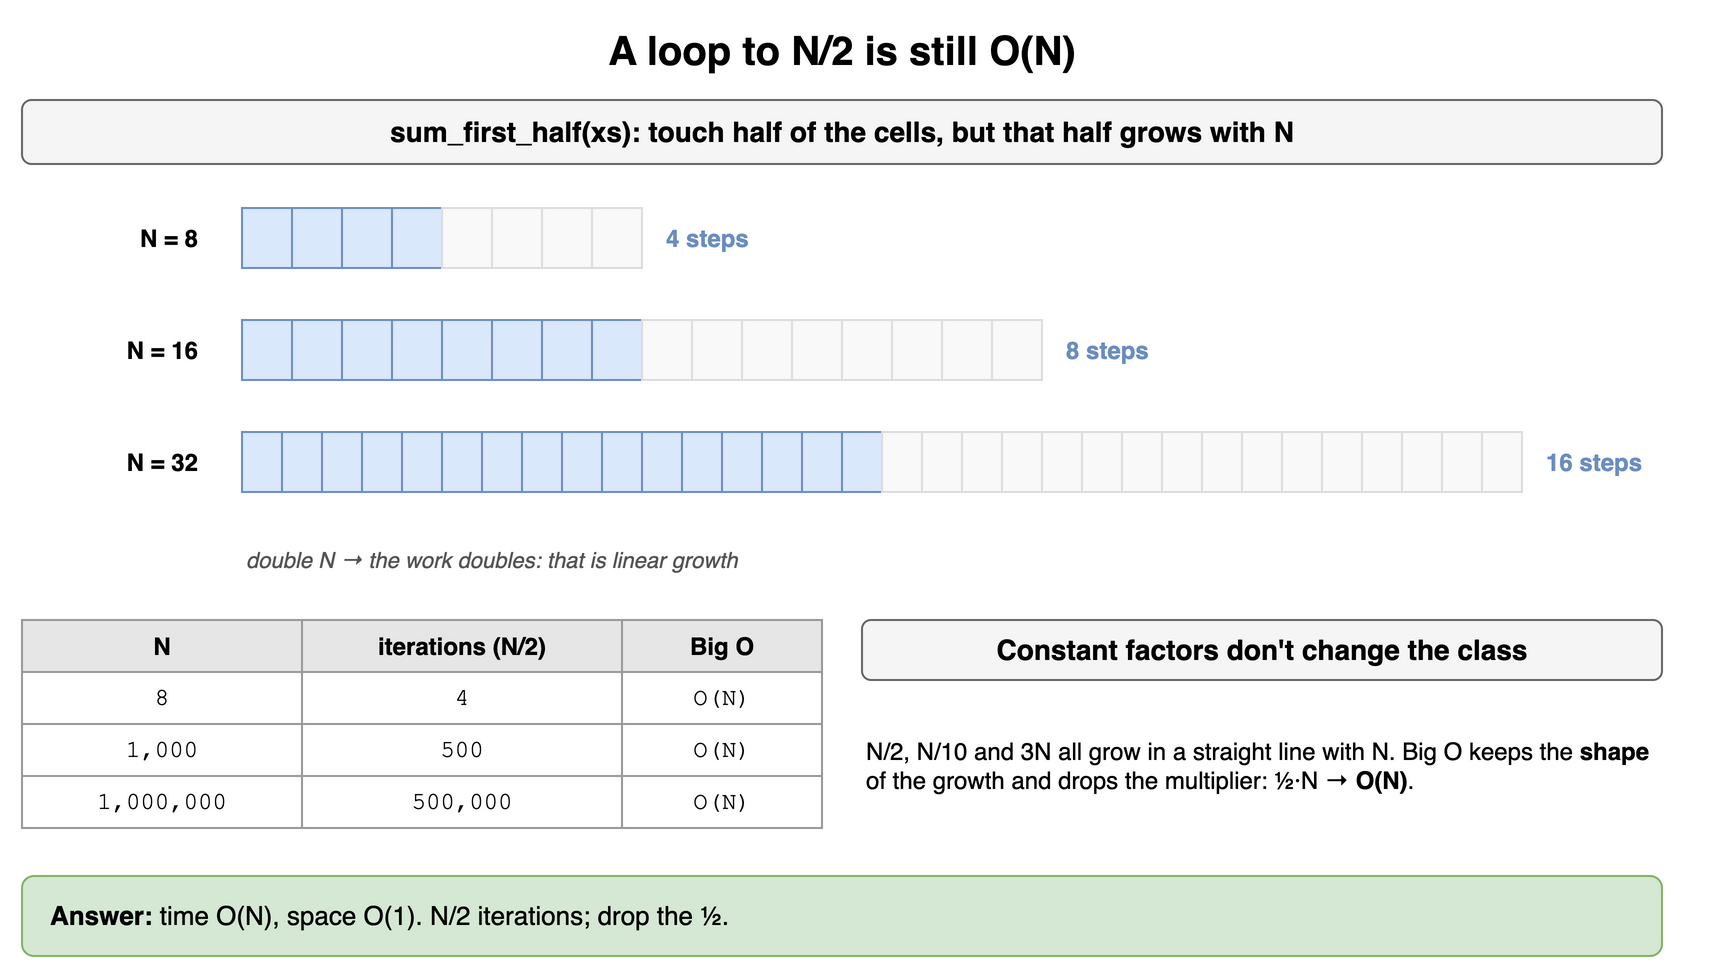

The diagram above was exported from draw.io. Its source (the exported page's mxGraphModel, read from the mxfile embedded in the PNG):
<mxGraphModel dx="900" dy="498" grid="1" gridSize="10" guides="1" tooltips="1" connect="1" arrows="1" fold="1" page="1" pageScale="1" pageWidth="900" pageHeight="498" math="0" shadow="0">
  <root>
    <mxCell id="0" />
    <mxCell id="1" parent="0" />
    <mxCell id="d5c1" value="A loop to N/2 is still O(N)" style="text;html=1;align=center;verticalAlign=middle;whiteSpace=wrap;fontSize=20;fontStyle=1;" vertex="1" parent="1">
      <mxGeometry x="40" y="10" width="820" height="30" as="geometry" />
    </mxCell>
    <mxCell id="d5c2" value="sum_first_half(xs): touch half of the cells, but that half grows with N" style="rounded=1;whiteSpace=wrap;html=1;fillColor=#f5f5f5;strokeColor=#666666;fontStyle=1;fontSize=14;" vertex="1" parent="1">
      <mxGeometry x="40" y="50" width="820" height="32" as="geometry" />
    </mxCell>
    <mxCell id="d5c3" value="N = 8" style="text;html=1;align=center;verticalAlign=middle;whiteSpace=wrap;fontStyle=1;align=right;" vertex="1" parent="1">
      <mxGeometry x="40" y="104" width="90" height="30" as="geometry" />
    </mxCell>
    <mxCell id="d5c4" value="" style="rounded=0;whiteSpace=wrap;html=1;fontStyle=1;fontSize=14;fillColor=#dae8fc;strokeColor=#6c8ebf;" vertex="1" parent="1">
      <mxGeometry x="150" y="104" width="25" height="30" as="geometry" />
    </mxCell>
    <mxCell id="d5c5" value="" style="rounded=0;whiteSpace=wrap;html=1;fontStyle=1;fontSize=14;fillColor=#dae8fc;strokeColor=#6c8ebf;" vertex="1" parent="1">
      <mxGeometry x="175" y="104" width="25" height="30" as="geometry" />
    </mxCell>
    <mxCell id="d5c6" value="" style="rounded=0;whiteSpace=wrap;html=1;fontStyle=1;fontSize=14;fillColor=#dae8fc;strokeColor=#6c8ebf;" vertex="1" parent="1">
      <mxGeometry x="200" y="104" width="25" height="30" as="geometry" />
    </mxCell>
    <mxCell id="d5c7" value="" style="rounded=0;whiteSpace=wrap;html=1;fontStyle=1;fontSize=14;fillColor=#dae8fc;strokeColor=#6c8ebf;" vertex="1" parent="1">
      <mxGeometry x="225" y="104" width="25" height="30" as="geometry" />
    </mxCell>
    <mxCell id="d5c8" value="" style="rounded=0;html=1;fillColor=#f9f9f9;strokeColor=#dddddd;" vertex="1" parent="1">
      <mxGeometry x="250" y="104" width="25" height="30" as="geometry" />
    </mxCell>
    <mxCell id="d5c9" value="" style="rounded=0;html=1;fillColor=#f9f9f9;strokeColor=#dddddd;" vertex="1" parent="1">
      <mxGeometry x="275" y="104" width="25" height="30" as="geometry" />
    </mxCell>
    <mxCell id="d5c10" value="" style="rounded=0;html=1;fillColor=#f9f9f9;strokeColor=#dddddd;" vertex="1" parent="1">
      <mxGeometry x="300" y="104" width="25" height="30" as="geometry" />
    </mxCell>
    <mxCell id="d5c11" value="" style="rounded=0;html=1;fillColor=#f9f9f9;strokeColor=#dddddd;" vertex="1" parent="1">
      <mxGeometry x="325" y="104" width="25" height="30" as="geometry" />
    </mxCell>
    <mxCell id="d5c12" value="4 steps" style="text;html=1;align=center;verticalAlign=middle;whiteSpace=wrap;fontSize=12;fontStyle=1;fontColor=#6c8ebf;align=left;" vertex="1" parent="1">
      <mxGeometry x="360" y="104" width="80" height="30" as="geometry" />
    </mxCell>
    <mxCell id="d5c13" value="N = 16" style="text;html=1;align=center;verticalAlign=middle;whiteSpace=wrap;fontStyle=1;align=right;" vertex="1" parent="1">
      <mxGeometry x="40" y="160" width="90" height="30" as="geometry" />
    </mxCell>
    <mxCell id="d5c14" value="" style="rounded=0;whiteSpace=wrap;html=1;fontStyle=1;fontSize=14;fillColor=#dae8fc;strokeColor=#6c8ebf;" vertex="1" parent="1">
      <mxGeometry x="150" y="160" width="25" height="30" as="geometry" />
    </mxCell>
    <mxCell id="d5c15" value="" style="rounded=0;whiteSpace=wrap;html=1;fontStyle=1;fontSize=14;fillColor=#dae8fc;strokeColor=#6c8ebf;" vertex="1" parent="1">
      <mxGeometry x="175" y="160" width="25" height="30" as="geometry" />
    </mxCell>
    <mxCell id="d5c16" value="" style="rounded=0;whiteSpace=wrap;html=1;fontStyle=1;fontSize=14;fillColor=#dae8fc;strokeColor=#6c8ebf;" vertex="1" parent="1">
      <mxGeometry x="200" y="160" width="25" height="30" as="geometry" />
    </mxCell>
    <mxCell id="d5c17" value="" style="rounded=0;whiteSpace=wrap;html=1;fontStyle=1;fontSize=14;fillColor=#dae8fc;strokeColor=#6c8ebf;" vertex="1" parent="1">
      <mxGeometry x="225" y="160" width="25" height="30" as="geometry" />
    </mxCell>
    <mxCell id="d5c18" value="" style="rounded=0;whiteSpace=wrap;html=1;fontStyle=1;fontSize=14;fillColor=#dae8fc;strokeColor=#6c8ebf;" vertex="1" parent="1">
      <mxGeometry x="250" y="160" width="25" height="30" as="geometry" />
    </mxCell>
    <mxCell id="d5c19" value="" style="rounded=0;whiteSpace=wrap;html=1;fontStyle=1;fontSize=14;fillColor=#dae8fc;strokeColor=#6c8ebf;" vertex="1" parent="1">
      <mxGeometry x="275" y="160" width="25" height="30" as="geometry" />
    </mxCell>
    <mxCell id="d5c20" value="" style="rounded=0;whiteSpace=wrap;html=1;fontStyle=1;fontSize=14;fillColor=#dae8fc;strokeColor=#6c8ebf;" vertex="1" parent="1">
      <mxGeometry x="300" y="160" width="25" height="30" as="geometry" />
    </mxCell>
    <mxCell id="d5c21" value="" style="rounded=0;whiteSpace=wrap;html=1;fontStyle=1;fontSize=14;fillColor=#dae8fc;strokeColor=#6c8ebf;" vertex="1" parent="1">
      <mxGeometry x="325" y="160" width="25" height="30" as="geometry" />
    </mxCell>
    <mxCell id="d5c22" value="" style="rounded=0;html=1;fillColor=#f9f9f9;strokeColor=#dddddd;" vertex="1" parent="1">
      <mxGeometry x="350" y="160" width="25" height="30" as="geometry" />
    </mxCell>
    <mxCell id="d5c23" value="" style="rounded=0;html=1;fillColor=#f9f9f9;strokeColor=#dddddd;" vertex="1" parent="1">
      <mxGeometry x="375" y="160" width="25" height="30" as="geometry" />
    </mxCell>
    <mxCell id="d5c24" value="" style="rounded=0;html=1;fillColor=#f9f9f9;strokeColor=#dddddd;" vertex="1" parent="1">
      <mxGeometry x="400" y="160" width="25" height="30" as="geometry" />
    </mxCell>
    <mxCell id="d5c25" value="" style="rounded=0;html=1;fillColor=#f9f9f9;strokeColor=#dddddd;" vertex="1" parent="1">
      <mxGeometry x="425" y="160" width="25" height="30" as="geometry" />
    </mxCell>
    <mxCell id="d5c26" value="" style="rounded=0;html=1;fillColor=#f9f9f9;strokeColor=#dddddd;" vertex="1" parent="1">
      <mxGeometry x="450" y="160" width="25" height="30" as="geometry" />
    </mxCell>
    <mxCell id="d5c27" value="" style="rounded=0;html=1;fillColor=#f9f9f9;strokeColor=#dddddd;" vertex="1" parent="1">
      <mxGeometry x="475" y="160" width="25" height="30" as="geometry" />
    </mxCell>
    <mxCell id="d5c28" value="" style="rounded=0;html=1;fillColor=#f9f9f9;strokeColor=#dddddd;" vertex="1" parent="1">
      <mxGeometry x="500" y="160" width="25" height="30" as="geometry" />
    </mxCell>
    <mxCell id="d5c29" value="" style="rounded=0;html=1;fillColor=#f9f9f9;strokeColor=#dddddd;" vertex="1" parent="1">
      <mxGeometry x="525" y="160" width="25" height="30" as="geometry" />
    </mxCell>
    <mxCell id="d5c30" value="8 steps" style="text;html=1;align=center;verticalAlign=middle;whiteSpace=wrap;fontSize=12;fontStyle=1;fontColor=#6c8ebf;align=left;" vertex="1" parent="1">
      <mxGeometry x="560" y="160" width="80" height="30" as="geometry" />
    </mxCell>
    <mxCell id="d5c31" value="N = 32" style="text;html=1;align=center;verticalAlign=middle;whiteSpace=wrap;fontStyle=1;align=right;" vertex="1" parent="1">
      <mxGeometry x="40" y="216" width="90" height="30" as="geometry" />
    </mxCell>
    <mxCell id="d5c32" value="" style="rounded=0;whiteSpace=wrap;html=1;fontStyle=1;fontSize=14;fillColor=#dae8fc;strokeColor=#6c8ebf;" vertex="1" parent="1">
      <mxGeometry x="150.0" y="216" width="20.0" height="30" as="geometry" />
    </mxCell>
    <mxCell id="d5c33" value="" style="rounded=0;whiteSpace=wrap;html=1;fontStyle=1;fontSize=14;fillColor=#dae8fc;strokeColor=#6c8ebf;" vertex="1" parent="1">
      <mxGeometry x="170.0" y="216" width="20.0" height="30" as="geometry" />
    </mxCell>
    <mxCell id="d5c34" value="" style="rounded=0;whiteSpace=wrap;html=1;fontStyle=1;fontSize=14;fillColor=#dae8fc;strokeColor=#6c8ebf;" vertex="1" parent="1">
      <mxGeometry x="190.0" y="216" width="20.0" height="30" as="geometry" />
    </mxCell>
    <mxCell id="d5c35" value="" style="rounded=0;whiteSpace=wrap;html=1;fontStyle=1;fontSize=14;fillColor=#dae8fc;strokeColor=#6c8ebf;" vertex="1" parent="1">
      <mxGeometry x="210.0" y="216" width="20.0" height="30" as="geometry" />
    </mxCell>
    <mxCell id="d5c36" value="" style="rounded=0;whiteSpace=wrap;html=1;fontStyle=1;fontSize=14;fillColor=#dae8fc;strokeColor=#6c8ebf;" vertex="1" parent="1">
      <mxGeometry x="230.0" y="216" width="20.0" height="30" as="geometry" />
    </mxCell>
    <mxCell id="d5c37" value="" style="rounded=0;whiteSpace=wrap;html=1;fontStyle=1;fontSize=14;fillColor=#dae8fc;strokeColor=#6c8ebf;" vertex="1" parent="1">
      <mxGeometry x="250.0" y="216" width="20.0" height="30" as="geometry" />
    </mxCell>
    <mxCell id="d5c38" value="" style="rounded=0;whiteSpace=wrap;html=1;fontStyle=1;fontSize=14;fillColor=#dae8fc;strokeColor=#6c8ebf;" vertex="1" parent="1">
      <mxGeometry x="270.0" y="216" width="20.0" height="30" as="geometry" />
    </mxCell>
    <mxCell id="d5c39" value="" style="rounded=0;whiteSpace=wrap;html=1;fontStyle=1;fontSize=14;fillColor=#dae8fc;strokeColor=#6c8ebf;" vertex="1" parent="1">
      <mxGeometry x="290.0" y="216" width="20.0" height="30" as="geometry" />
    </mxCell>
    <mxCell id="d5c40" value="" style="rounded=0;whiteSpace=wrap;html=1;fontStyle=1;fontSize=14;fillColor=#dae8fc;strokeColor=#6c8ebf;" vertex="1" parent="1">
      <mxGeometry x="310.0" y="216" width="20.0" height="30" as="geometry" />
    </mxCell>
    <mxCell id="d5c41" value="" style="rounded=0;whiteSpace=wrap;html=1;fontStyle=1;fontSize=14;fillColor=#dae8fc;strokeColor=#6c8ebf;" vertex="1" parent="1">
      <mxGeometry x="330.0" y="216" width="20.0" height="30" as="geometry" />
    </mxCell>
    <mxCell id="d5c42" value="" style="rounded=0;whiteSpace=wrap;html=1;fontStyle=1;fontSize=14;fillColor=#dae8fc;strokeColor=#6c8ebf;" vertex="1" parent="1">
      <mxGeometry x="350.0" y="216" width="20.0" height="30" as="geometry" />
    </mxCell>
    <mxCell id="d5c43" value="" style="rounded=0;whiteSpace=wrap;html=1;fontStyle=1;fontSize=14;fillColor=#dae8fc;strokeColor=#6c8ebf;" vertex="1" parent="1">
      <mxGeometry x="370.0" y="216" width="20.0" height="30" as="geometry" />
    </mxCell>
    <mxCell id="d5c44" value="" style="rounded=0;whiteSpace=wrap;html=1;fontStyle=1;fontSize=14;fillColor=#dae8fc;strokeColor=#6c8ebf;" vertex="1" parent="1">
      <mxGeometry x="390.0" y="216" width="20.0" height="30" as="geometry" />
    </mxCell>
    <mxCell id="d5c45" value="" style="rounded=0;whiteSpace=wrap;html=1;fontStyle=1;fontSize=14;fillColor=#dae8fc;strokeColor=#6c8ebf;" vertex="1" parent="1">
      <mxGeometry x="410.0" y="216" width="20.0" height="30" as="geometry" />
    </mxCell>
    <mxCell id="d5c46" value="" style="rounded=0;whiteSpace=wrap;html=1;fontStyle=1;fontSize=14;fillColor=#dae8fc;strokeColor=#6c8ebf;" vertex="1" parent="1">
      <mxGeometry x="430.0" y="216" width="20.0" height="30" as="geometry" />
    </mxCell>
    <mxCell id="d5c47" value="" style="rounded=0;whiteSpace=wrap;html=1;fontStyle=1;fontSize=14;fillColor=#dae8fc;strokeColor=#6c8ebf;" vertex="1" parent="1">
      <mxGeometry x="450.0" y="216" width="20.0" height="30" as="geometry" />
    </mxCell>
    <mxCell id="d5c48" value="" style="rounded=0;html=1;fillColor=#f9f9f9;strokeColor=#dddddd;" vertex="1" parent="1">
      <mxGeometry x="470.0" y="216" width="20.0" height="30" as="geometry" />
    </mxCell>
    <mxCell id="d5c49" value="" style="rounded=0;html=1;fillColor=#f9f9f9;strokeColor=#dddddd;" vertex="1" parent="1">
      <mxGeometry x="490.0" y="216" width="20.0" height="30" as="geometry" />
    </mxCell>
    <mxCell id="d5c50" value="" style="rounded=0;html=1;fillColor=#f9f9f9;strokeColor=#dddddd;" vertex="1" parent="1">
      <mxGeometry x="510.0" y="216" width="20.0" height="30" as="geometry" />
    </mxCell>
    <mxCell id="d5c51" value="" style="rounded=0;html=1;fillColor=#f9f9f9;strokeColor=#dddddd;" vertex="1" parent="1">
      <mxGeometry x="530.0" y="216" width="20.0" height="30" as="geometry" />
    </mxCell>
    <mxCell id="d5c52" value="" style="rounded=0;html=1;fillColor=#f9f9f9;strokeColor=#dddddd;" vertex="1" parent="1">
      <mxGeometry x="550.0" y="216" width="20.0" height="30" as="geometry" />
    </mxCell>
    <mxCell id="d5c53" value="" style="rounded=0;html=1;fillColor=#f9f9f9;strokeColor=#dddddd;" vertex="1" parent="1">
      <mxGeometry x="570.0" y="216" width="20.0" height="30" as="geometry" />
    </mxCell>
    <mxCell id="d5c54" value="" style="rounded=0;html=1;fillColor=#f9f9f9;strokeColor=#dddddd;" vertex="1" parent="1">
      <mxGeometry x="590.0" y="216" width="20.0" height="30" as="geometry" />
    </mxCell>
    <mxCell id="d5c55" value="" style="rounded=0;html=1;fillColor=#f9f9f9;strokeColor=#dddddd;" vertex="1" parent="1">
      <mxGeometry x="610.0" y="216" width="20.0" height="30" as="geometry" />
    </mxCell>
    <mxCell id="d5c56" value="" style="rounded=0;html=1;fillColor=#f9f9f9;strokeColor=#dddddd;" vertex="1" parent="1">
      <mxGeometry x="630.0" y="216" width="20.0" height="30" as="geometry" />
    </mxCell>
    <mxCell id="d5c57" value="" style="rounded=0;html=1;fillColor=#f9f9f9;strokeColor=#dddddd;" vertex="1" parent="1">
      <mxGeometry x="650.0" y="216" width="20.0" height="30" as="geometry" />
    </mxCell>
    <mxCell id="d5c58" value="" style="rounded=0;html=1;fillColor=#f9f9f9;strokeColor=#dddddd;" vertex="1" parent="1">
      <mxGeometry x="670.0" y="216" width="20.0" height="30" as="geometry" />
    </mxCell>
    <mxCell id="d5c59" value="" style="rounded=0;html=1;fillColor=#f9f9f9;strokeColor=#dddddd;" vertex="1" parent="1">
      <mxGeometry x="690.0" y="216" width="20.0" height="30" as="geometry" />
    </mxCell>
    <mxCell id="d5c60" value="" style="rounded=0;html=1;fillColor=#f9f9f9;strokeColor=#dddddd;" vertex="1" parent="1">
      <mxGeometry x="710.0" y="216" width="20.0" height="30" as="geometry" />
    </mxCell>
    <mxCell id="d5c61" value="" style="rounded=0;html=1;fillColor=#f9f9f9;strokeColor=#dddddd;" vertex="1" parent="1">
      <mxGeometry x="730.0" y="216" width="20.0" height="30" as="geometry" />
    </mxCell>
    <mxCell id="d5c62" value="" style="rounded=0;html=1;fillColor=#f9f9f9;strokeColor=#dddddd;" vertex="1" parent="1">
      <mxGeometry x="750.0" y="216" width="20.0" height="30" as="geometry" />
    </mxCell>
    <mxCell id="d5c63" value="" style="rounded=0;html=1;fillColor=#f9f9f9;strokeColor=#dddddd;" vertex="1" parent="1">
      <mxGeometry x="770.0" y="216" width="20.0" height="30" as="geometry" />
    </mxCell>
    <mxCell id="d5c64" value="16 steps" style="text;html=1;align=center;verticalAlign=middle;whiteSpace=wrap;fontSize=12;fontStyle=1;fontColor=#6c8ebf;align=left;" vertex="1" parent="1">
      <mxGeometry x="800.0" y="216" width="80" height="30" as="geometry" />
    </mxCell>
    <mxCell id="d5c65" value="double N → the work doubles: that is linear growth" style="text;html=1;align=center;verticalAlign=middle;whiteSpace=wrap;fontSize=11;fontStyle=2;fontColor=#555555;align=left;" vertex="1" parent="1">
      <mxGeometry x="150" y="270" width="600" height="20" as="geometry" />
    </mxCell>
    <mxCell id="d5c66" value="N" style="whiteSpace=wrap;html=1;fillColor=#e6e6e6;strokeColor=#999999;fontStyle=1;fontSize=12;" vertex="1" parent="1">
      <mxGeometry x="40" y="310" width="140" height="26" as="geometry" />
    </mxCell>
    <mxCell id="d5c67" value="iterations (N/2)" style="whiteSpace=wrap;html=1;fillColor=#e6e6e6;strokeColor=#999999;fontStyle=1;fontSize=12;" vertex="1" parent="1">
      <mxGeometry x="180" y="310" width="160" height="26" as="geometry" />
    </mxCell>
    <mxCell id="d5c68" value="Big O" style="whiteSpace=wrap;html=1;fillColor=#e6e6e6;strokeColor=#999999;fontStyle=1;fontSize=12;" vertex="1" parent="1">
      <mxGeometry x="340" y="310" width="100" height="26" as="geometry" />
    </mxCell>
    <mxCell id="d5c69" value="8" style="whiteSpace=wrap;html=1;strokeColor=#999999;fontSize=12;fillColor=#ffffff;fontFamily=Courier New;" vertex="1" parent="1">
      <mxGeometry x="40" y="336" width="140" height="26" as="geometry" />
    </mxCell>
    <mxCell id="d5c70" value="4" style="whiteSpace=wrap;html=1;strokeColor=#999999;fontSize=12;fillColor=#ffffff;fontFamily=Courier New;" vertex="1" parent="1">
      <mxGeometry x="180" y="336" width="160" height="26" as="geometry" />
    </mxCell>
    <mxCell id="d5c71" value="O(N)" style="whiteSpace=wrap;html=1;strokeColor=#999999;fontSize=12;fillColor=#ffffff;fontFamily=Courier New;" vertex="1" parent="1">
      <mxGeometry x="340" y="336" width="100" height="26" as="geometry" />
    </mxCell>
    <mxCell id="d5c72" value="1,000" style="whiteSpace=wrap;html=1;strokeColor=#999999;fontSize=12;fillColor=#ffffff;fontFamily=Courier New;" vertex="1" parent="1">
      <mxGeometry x="40" y="362" width="140" height="26" as="geometry" />
    </mxCell>
    <mxCell id="d5c73" value="500" style="whiteSpace=wrap;html=1;strokeColor=#999999;fontSize=12;fillColor=#ffffff;fontFamily=Courier New;" vertex="1" parent="1">
      <mxGeometry x="180" y="362" width="160" height="26" as="geometry" />
    </mxCell>
    <mxCell id="d5c74" value="O(N)" style="whiteSpace=wrap;html=1;strokeColor=#999999;fontSize=12;fillColor=#ffffff;fontFamily=Courier New;" vertex="1" parent="1">
      <mxGeometry x="340" y="362" width="100" height="26" as="geometry" />
    </mxCell>
    <mxCell id="d5c75" value="1,000,000" style="whiteSpace=wrap;html=1;strokeColor=#999999;fontSize=12;fillColor=#ffffff;fontFamily=Courier New;" vertex="1" parent="1">
      <mxGeometry x="40" y="388" width="140" height="26" as="geometry" />
    </mxCell>
    <mxCell id="d5c76" value="500,000" style="whiteSpace=wrap;html=1;strokeColor=#999999;fontSize=12;fillColor=#ffffff;fontFamily=Courier New;" vertex="1" parent="1">
      <mxGeometry x="180" y="388" width="160" height="26" as="geometry" />
    </mxCell>
    <mxCell id="d5c77" value="O(N)" style="whiteSpace=wrap;html=1;strokeColor=#999999;fontSize=12;fillColor=#ffffff;fontFamily=Courier New;" vertex="1" parent="1">
      <mxGeometry x="340" y="388" width="100" height="26" as="geometry" />
    </mxCell>
    <mxCell id="d5c78" value="Constant factors don't change the class" style="rounded=1;whiteSpace=wrap;html=1;fillColor=#f5f5f5;strokeColor=#666666;fontStyle=1;fontSize=14;" vertex="1" parent="1">
      <mxGeometry x="460" y="310" width="400" height="30" as="geometry" />
    </mxCell>
    <mxCell id="d5c79" value="N/2, N/10 and 3N all grow in a straight line with N. Big O keeps the &lt;b&gt;shape&lt;/b&gt; of the growth and drops the multiplier: ½·N → &lt;b&gt;O(N)&lt;/b&gt;." style="text;html=1;align=center;verticalAlign=middle;whiteSpace=wrap;fontSize=12;align=left;" vertex="1" parent="1">
      <mxGeometry x="460" y="348" width="400" height="70" as="geometry" />
    </mxCell>
    <mxCell id="d5c80" value="&lt;b&gt;Answer:&lt;/b&gt; time O(N), space O(1). N/2 iterations; drop the ½." style="rounded=1;whiteSpace=wrap;html=1;fillColor=#d5e8d4;strokeColor=#82b366;fontSize=13;align=left;spacingLeft=12;" vertex="1" parent="1">
      <mxGeometry x="40" y="438" width="820" height="40" as="geometry" />
    </mxCell>
  </root>
</mxGraphModel>